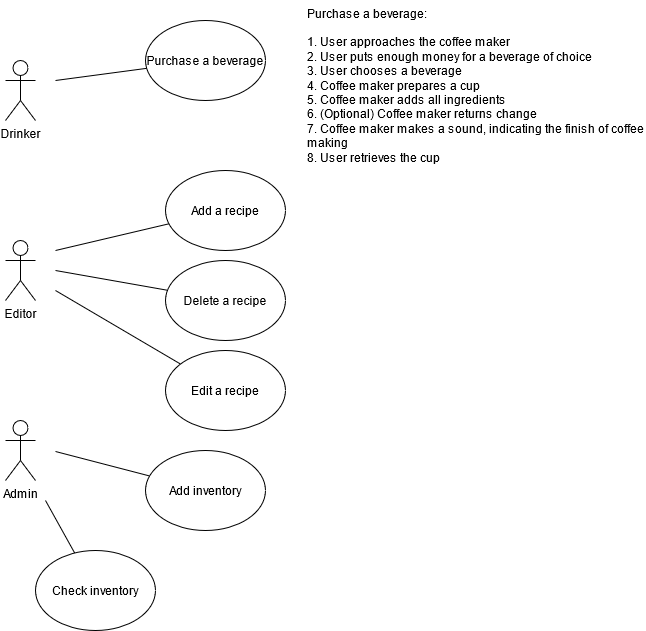

The diagram above was exported from draw.io. Its source (the exported page's mxGraphModel, read from the mxfile embedded in the PNG):
<mxGraphModel dx="1422" dy="831" grid="1" gridSize="10" guides="1" tooltips="1" connect="1" arrows="1" fold="1" page="1" pageScale="1" pageWidth="827" pageHeight="1169" math="0" shadow="0">
  <root>
    <mxCell id="0" />
    <mxCell id="1" parent="0" />
    <mxCell id="L7q5xVd7a_9EIxxK6UCl-1" value="Drinker" style="shape=umlActor;verticalLabelPosition=bottom;verticalAlign=top;html=1;outlineConnect=0;" vertex="1" parent="1">
      <mxGeometry x="140" y="180" width="30" height="60" as="geometry" />
    </mxCell>
    <mxCell id="L7q5xVd7a_9EIxxK6UCl-2" value="Editor" style="shape=umlActor;verticalLabelPosition=bottom;verticalAlign=top;html=1;outlineConnect=0;" vertex="1" parent="1">
      <mxGeometry x="140" y="360" width="30" height="60" as="geometry" />
    </mxCell>
    <mxCell id="L7q5xVd7a_9EIxxK6UCl-3" value="Admin" style="shape=umlActor;verticalLabelPosition=bottom;verticalAlign=top;html=1;outlineConnect=0;" vertex="1" parent="1">
      <mxGeometry x="140" y="540" width="30" height="60" as="geometry" />
    </mxCell>
    <mxCell id="L7q5xVd7a_9EIxxK6UCl-4" value="Add a recipe" style="ellipse;whiteSpace=wrap;html=1;" vertex="1" parent="1">
      <mxGeometry x="300" y="290" width="120" height="80" as="geometry" />
    </mxCell>
    <mxCell id="L7q5xVd7a_9EIxxK6UCl-5" value="Delete a recipe" style="ellipse;whiteSpace=wrap;html=1;" vertex="1" parent="1">
      <mxGeometry x="300" y="380" width="120" height="80" as="geometry" />
    </mxCell>
    <mxCell id="L7q5xVd7a_9EIxxK6UCl-6" value="Edit a recipe" style="ellipse;whiteSpace=wrap;html=1;" vertex="1" parent="1">
      <mxGeometry x="300" y="470" width="120" height="80" as="geometry" />
    </mxCell>
    <mxCell id="L7q5xVd7a_9EIxxK6UCl-7" value="Add inventory" style="ellipse;whiteSpace=wrap;html=1;" vertex="1" parent="1">
      <mxGeometry x="280" y="570" width="120" height="80" as="geometry" />
    </mxCell>
    <mxCell id="L7q5xVd7a_9EIxxK6UCl-8" value="Check inventory" style="ellipse;whiteSpace=wrap;html=1;" vertex="1" parent="1">
      <mxGeometry x="170" y="670" width="120" height="80" as="geometry" />
    </mxCell>
    <mxCell id="L7q5xVd7a_9EIxxK6UCl-9" value="Purchase a beverage" style="ellipse;whiteSpace=wrap;html=1;" vertex="1" parent="1">
      <mxGeometry x="280" y="140" width="120" height="80" as="geometry" />
    </mxCell>
    <mxCell id="L7q5xVd7a_9EIxxK6UCl-11" value="" style="endArrow=none;html=1;" edge="1" parent="1" target="L7q5xVd7a_9EIxxK6UCl-4">
      <mxGeometry width="50" height="50" relative="1" as="geometry">
        <mxPoint x="190" y="370" as="sourcePoint" />
        <mxPoint x="440" y="370" as="targetPoint" />
      </mxGeometry>
    </mxCell>
    <mxCell id="L7q5xVd7a_9EIxxK6UCl-12" value="" style="endArrow=none;html=1;" edge="1" parent="1" target="L7q5xVd7a_9EIxxK6UCl-5">
      <mxGeometry width="50" height="50" relative="1" as="geometry">
        <mxPoint x="190" y="390" as="sourcePoint" />
        <mxPoint x="303" y="390" as="targetPoint" />
      </mxGeometry>
    </mxCell>
    <mxCell id="L7q5xVd7a_9EIxxK6UCl-13" value="" style="endArrow=none;html=1;" edge="1" parent="1" target="L7q5xVd7a_9EIxxK6UCl-6">
      <mxGeometry width="50" height="50" relative="1" as="geometry">
        <mxPoint x="190" y="410" as="sourcePoint" />
        <mxPoint x="540.9793555975762" y="432.8023604387288" as="targetPoint" />
      </mxGeometry>
    </mxCell>
    <mxCell id="L7q5xVd7a_9EIxxK6UCl-14" value="" style="endArrow=none;html=1;" edge="1" parent="1" target="L7q5xVd7a_9EIxxK6UCl-7">
      <mxGeometry width="50" height="50" relative="1" as="geometry">
        <mxPoint x="190" y="571" as="sourcePoint" />
        <mxPoint x="440" y="370" as="targetPoint" />
      </mxGeometry>
    </mxCell>
    <mxCell id="L7q5xVd7a_9EIxxK6UCl-15" value="" style="endArrow=none;html=1;" edge="1" parent="1" target="L7q5xVd7a_9EIxxK6UCl-8">
      <mxGeometry width="50" height="50" relative="1" as="geometry">
        <mxPoint x="180" y="620" as="sourcePoint" />
        <mxPoint x="440" y="370" as="targetPoint" />
      </mxGeometry>
    </mxCell>
    <mxCell id="L7q5xVd7a_9EIxxK6UCl-16" value="" style="endArrow=none;html=1;" edge="1" parent="1" target="L7q5xVd7a_9EIxxK6UCl-9">
      <mxGeometry width="50" height="50" relative="1" as="geometry">
        <mxPoint x="190" y="200" as="sourcePoint" />
        <mxPoint x="440" y="370" as="targetPoint" />
      </mxGeometry>
    </mxCell>
    <mxCell id="L7q5xVd7a_9EIxxK6UCl-17" value="&lt;div align=&quot;left&quot;&gt;Purchase a beverage:&lt;/div&gt;&lt;div align=&quot;left&quot;&gt;&lt;br&gt;&lt;/div&gt;&lt;div align=&quot;left&quot;&gt;1. User approaches the coffee maker&lt;/div&gt;&lt;div align=&quot;left&quot;&gt;2. User puts enough money for a beverage of choice&lt;/div&gt;&lt;div align=&quot;left&quot;&gt;3. User chooses a beverage&lt;/div&gt;&lt;div align=&quot;left&quot;&gt;4. Coffee maker prepares a cup&lt;/div&gt;&lt;div align=&quot;left&quot;&gt;5. Coffee maker adds all ingredients&lt;/div&gt;&lt;div align=&quot;left&quot;&gt;6. (Optional) Coffee maker returns change&lt;br&gt;&lt;/div&gt;&lt;div align=&quot;left&quot;&gt;7. Coffee maker makes a sound, indicating the finish of coffee making&lt;/div&gt;&lt;div align=&quot;left&quot;&gt;8. User retrieves the cup&lt;br&gt;&lt;/div&gt;" style="text;html=1;strokeColor=none;fillColor=none;align=left;verticalAlign=middle;whiteSpace=wrap;rounded=0;" vertex="1" parent="1">
      <mxGeometry x="440" y="120" width="340" height="170" as="geometry" />
    </mxCell>
  </root>
</mxGraphModel>